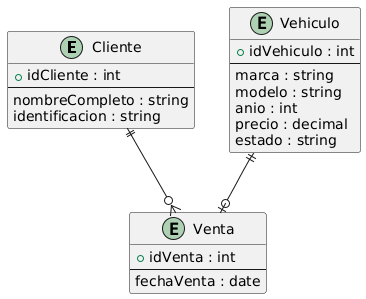

The diagram above was rendered by PlantUML. Its source (embedded in the PNG):
@startuml
entity Cliente {
  +idCliente : int
  --
  nombreCompleto : string
  identificacion : string
}

entity Vehiculo {
  +idVehiculo : int
  --
  marca : string
  modelo : string
  anio : int
  precio : decimal
  estado : string
}

entity Venta {
  +idVenta : int
  --
  fechaVenta : date
}

Cliente ||--o{ Venta
Vehiculo ||--o| Venta
@enduml